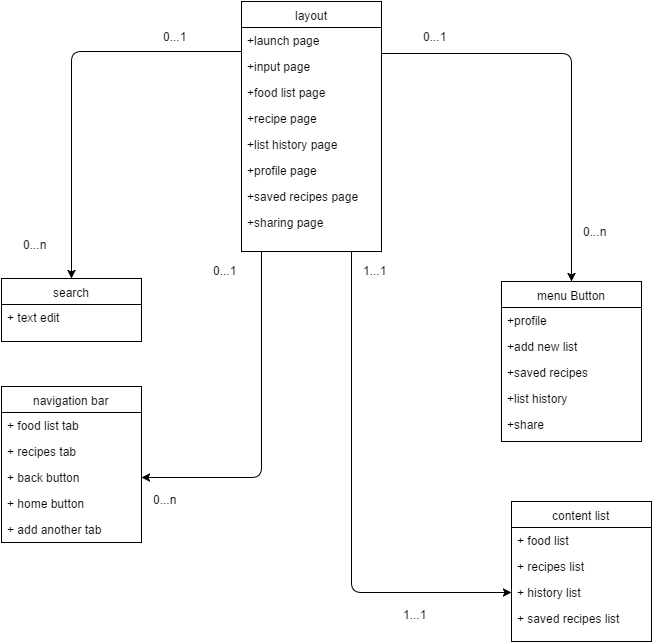

The diagram above was exported from draw.io. Its source (the exported page's mxGraphModel, read from the mxfile embedded in the PNG):
<mxGraphModel dx="874" dy="568" grid="1" gridSize="10" guides="1" tooltips="1" connect="1" arrows="1" fold="1" page="1" pageScale="1" pageWidth="850" pageHeight="1100" background="#ffffff" math="0" shadow="0">
  <root>
    <mxCell id="0" />
    <mxCell id="1" parent="0" />
    <mxCell id="2" value="layout" style="swimlane;html=1;fontStyle=0;childLayout=stackLayout;horizontal=1;startSize=26;fillColor=none;horizontalStack=0;resizeParent=1;resizeLast=0;collapsible=1;marginBottom=0;swimlaneFillColor=#ffffff;rounded=0;shadow=0;glass=0;comic=0;labelBackgroundColor=none;strokeColor=#000000;strokeWidth=1;fontColor=none;align=center;" vertex="1" parent="1">
      <mxGeometry x="350" y="50" width="140" height="250" as="geometry" />
    </mxCell>
    <mxCell id="3" value="+launch page" style="text;html=1;strokeColor=none;fillColor=none;align=left;verticalAlign=top;spacingLeft=4;spacingRight=4;whiteSpace=wrap;overflow=hidden;rotatable=0;points=[[0,0.5],[1,0.5]];portConstraint=eastwest;" vertex="1" parent="2">
      <mxGeometry y="26" width="140" height="26" as="geometry" />
    </mxCell>
    <mxCell id="4" value="+input page" style="text;html=1;strokeColor=none;fillColor=none;align=left;verticalAlign=top;spacingLeft=4;spacingRight=4;whiteSpace=wrap;overflow=hidden;rotatable=0;points=[[0,0.5],[1,0.5]];portConstraint=eastwest;" vertex="1" parent="2">
      <mxGeometry y="52" width="140" height="26" as="geometry" />
    </mxCell>
    <mxCell id="5" value="+food list page" style="text;html=1;strokeColor=none;fillColor=none;align=left;verticalAlign=top;spacingLeft=4;spacingRight=4;whiteSpace=wrap;overflow=hidden;rotatable=0;points=[[0,0.5],[1,0.5]];portConstraint=eastwest;" vertex="1" parent="2">
      <mxGeometry y="78" width="140" height="26" as="geometry" />
    </mxCell>
    <mxCell id="10" value="+recipe page" style="text;html=1;strokeColor=none;fillColor=none;align=left;verticalAlign=top;spacingLeft=4;spacingRight=4;whiteSpace=wrap;overflow=hidden;rotatable=0;points=[[0,0.5],[1,0.5]];portConstraint=eastwest;" vertex="1" parent="2">
      <mxGeometry y="104" width="140" height="26" as="geometry" />
    </mxCell>
    <mxCell id="12" value="+list history page" style="text;html=1;strokeColor=none;fillColor=none;align=left;verticalAlign=top;spacingLeft=4;spacingRight=4;whiteSpace=wrap;overflow=hidden;rotatable=0;points=[[0,0.5],[1,0.5]];portConstraint=eastwest;" vertex="1" parent="2">
      <mxGeometry y="130" width="140" height="26" as="geometry" />
    </mxCell>
    <mxCell id="11" value="+profile page" style="text;html=1;strokeColor=none;fillColor=none;align=left;verticalAlign=top;spacingLeft=4;spacingRight=4;whiteSpace=wrap;overflow=hidden;rotatable=0;points=[[0,0.5],[1,0.5]];portConstraint=eastwest;" vertex="1" parent="2">
      <mxGeometry y="156" width="140" height="26" as="geometry" />
    </mxCell>
    <mxCell id="36" value="+saved recipes page" style="text;html=1;strokeColor=none;fillColor=none;align=left;verticalAlign=top;spacingLeft=4;spacingRight=4;whiteSpace=wrap;overflow=hidden;rotatable=0;points=[[0,0.5],[1,0.5]];portConstraint=eastwest;" vertex="1" parent="2">
      <mxGeometry y="182" width="140" height="26" as="geometry" />
    </mxCell>
    <mxCell id="37" value="+sharing page" style="text;html=1;strokeColor=none;fillColor=none;align=left;verticalAlign=top;spacingLeft=4;spacingRight=4;whiteSpace=wrap;overflow=hidden;rotatable=0;points=[[0,0.5],[1,0.5]];portConstraint=eastwest;" vertex="1" parent="2">
      <mxGeometry y="208" width="140" height="26" as="geometry" />
    </mxCell>
    <mxCell id="13" value="menu Button" style="swimlane;html=1;fontStyle=0;childLayout=stackLayout;horizontal=1;startSize=26;fillColor=none;horizontalStack=0;resizeParent=1;resizeLast=0;collapsible=1;marginBottom=0;swimlaneFillColor=#ffffff;rounded=0;shadow=0;glass=0;comic=0;labelBackgroundColor=none;strokeColor=#000000;strokeWidth=1;fontColor=none;align=center;" vertex="1" parent="1">
      <mxGeometry x="610" y="330" width="140" height="160" as="geometry" />
    </mxCell>
    <mxCell id="14" value="+profile" style="text;html=1;strokeColor=none;fillColor=none;align=left;verticalAlign=top;spacingLeft=4;spacingRight=4;whiteSpace=wrap;overflow=hidden;rotatable=0;points=[[0,0.5],[1,0.5]];portConstraint=eastwest;" vertex="1" parent="13">
      <mxGeometry y="26" width="140" height="26" as="geometry" />
    </mxCell>
    <mxCell id="15" value="+add new list" style="text;html=1;strokeColor=none;fillColor=none;align=left;verticalAlign=top;spacingLeft=4;spacingRight=4;whiteSpace=wrap;overflow=hidden;rotatable=0;points=[[0,0.5],[1,0.5]];portConstraint=eastwest;" vertex="1" parent="13">
      <mxGeometry y="52" width="140" height="26" as="geometry" />
    </mxCell>
    <mxCell id="16" value="+saved recipes" style="text;html=1;strokeColor=none;fillColor=none;align=left;verticalAlign=top;spacingLeft=4;spacingRight=4;whiteSpace=wrap;overflow=hidden;rotatable=0;points=[[0,0.5],[1,0.5]];portConstraint=eastwest;" vertex="1" parent="13">
      <mxGeometry y="78" width="140" height="26" as="geometry" />
    </mxCell>
    <mxCell id="17" value="+list history" style="text;html=1;strokeColor=none;fillColor=none;align=left;verticalAlign=top;spacingLeft=4;spacingRight=4;whiteSpace=wrap;overflow=hidden;rotatable=0;points=[[0,0.5],[1,0.5]];portConstraint=eastwest;" vertex="1" parent="13">
      <mxGeometry y="104" width="140" height="26" as="geometry" />
    </mxCell>
    <mxCell id="39" value="+share" style="text;html=1;strokeColor=none;fillColor=none;align=left;verticalAlign=top;spacingLeft=4;spacingRight=4;whiteSpace=wrap;overflow=hidden;rotatable=0;points=[[0,0.5],[1,0.5]];portConstraint=eastwest;" vertex="1" parent="13">
      <mxGeometry y="130" width="140" height="26" as="geometry" />
    </mxCell>
    <mxCell id="20" value="search" style="swimlane;html=1;fontStyle=0;childLayout=stackLayout;horizontal=1;startSize=26;fillColor=none;horizontalStack=0;resizeParent=1;resizeLast=0;collapsible=1;marginBottom=0;swimlaneFillColor=#ffffff;rounded=0;shadow=0;glass=0;comic=0;labelBackgroundColor=none;strokeColor=#000000;strokeWidth=1;fontColor=none;align=center;" vertex="1" parent="1">
      <mxGeometry x="110" y="327" width="140" height="63" as="geometry" />
    </mxCell>
    <mxCell id="21" value="+ text edit" style="text;html=1;strokeColor=none;fillColor=none;align=left;verticalAlign=top;spacingLeft=4;spacingRight=4;whiteSpace=wrap;overflow=hidden;rotatable=0;points=[[0,0.5],[1,0.5]];portConstraint=eastwest;" vertex="1" parent="20">
      <mxGeometry y="26" width="140" height="26" as="geometry" />
    </mxCell>
    <mxCell id="24" value="content list" style="swimlane;html=1;fontStyle=0;childLayout=stackLayout;horizontal=1;startSize=26;fillColor=none;horizontalStack=0;resizeParent=1;resizeLast=0;collapsible=1;marginBottom=0;swimlaneFillColor=#ffffff;rounded=0;shadow=0;glass=0;comic=0;labelBackgroundColor=none;strokeColor=#000000;strokeWidth=1;fontColor=none;align=center;" vertex="1" parent="1">
      <mxGeometry x="620" y="550" width="140" height="140" as="geometry" />
    </mxCell>
    <mxCell id="25" value="+ food list" style="text;html=1;strokeColor=none;fillColor=none;align=left;verticalAlign=top;spacingLeft=4;spacingRight=4;whiteSpace=wrap;overflow=hidden;rotatable=0;points=[[0,0.5],[1,0.5]];portConstraint=eastwest;" vertex="1" parent="24">
      <mxGeometry y="26" width="140" height="26" as="geometry" />
    </mxCell>
    <mxCell id="26" value="+ recipes list" style="text;html=1;strokeColor=none;fillColor=none;align=left;verticalAlign=top;spacingLeft=4;spacingRight=4;whiteSpace=wrap;overflow=hidden;rotatable=0;points=[[0,0.5],[1,0.5]];portConstraint=eastwest;" vertex="1" parent="24">
      <mxGeometry y="52" width="140" height="26" as="geometry" />
    </mxCell>
    <mxCell id="27" value="+ history list" style="text;html=1;strokeColor=none;fillColor=none;align=left;verticalAlign=top;spacingLeft=4;spacingRight=4;whiteSpace=wrap;overflow=hidden;rotatable=0;points=[[0,0.5],[1,0.5]];portConstraint=eastwest;" vertex="1" parent="24">
      <mxGeometry y="78" width="140" height="26" as="geometry" />
    </mxCell>
    <mxCell id="40" value="+ saved recipes list" style="text;html=1;strokeColor=none;fillColor=none;align=left;verticalAlign=top;spacingLeft=4;spacingRight=4;whiteSpace=wrap;overflow=hidden;rotatable=0;points=[[0,0.5],[1,0.5]];portConstraint=eastwest;" vertex="1" parent="24">
      <mxGeometry y="104" width="140" height="26" as="geometry" />
    </mxCell>
    <mxCell id="28" value="navigation bar" style="swimlane;html=1;fontStyle=0;childLayout=stackLayout;horizontal=1;startSize=26;fillColor=none;horizontalStack=0;resizeParent=1;resizeLast=0;collapsible=1;marginBottom=0;swimlaneFillColor=#ffffff;rounded=0;shadow=0;glass=0;comic=0;labelBackgroundColor=none;strokeColor=#000000;strokeWidth=1;fontColor=none;align=center;" vertex="1" parent="1">
      <mxGeometry x="110" y="435" width="140" height="156" as="geometry" />
    </mxCell>
    <mxCell id="29" value="+ food list tab" style="text;html=1;strokeColor=none;fillColor=none;align=left;verticalAlign=top;spacingLeft=4;spacingRight=4;whiteSpace=wrap;overflow=hidden;rotatable=0;points=[[0,0.5],[1,0.5]];portConstraint=eastwest;" vertex="1" parent="28">
      <mxGeometry y="26" width="140" height="26" as="geometry" />
    </mxCell>
    <mxCell id="30" value="+ recipes tab" style="text;html=1;strokeColor=none;fillColor=none;align=left;verticalAlign=top;spacingLeft=4;spacingRight=4;whiteSpace=wrap;overflow=hidden;rotatable=0;points=[[0,0.5],[1,0.5]];portConstraint=eastwest;" vertex="1" parent="28">
      <mxGeometry y="52" width="140" height="26" as="geometry" />
    </mxCell>
    <mxCell id="31" value="+ back button" style="text;html=1;strokeColor=none;fillColor=none;align=left;verticalAlign=top;spacingLeft=4;spacingRight=4;whiteSpace=wrap;overflow=hidden;rotatable=0;points=[[0,0.5],[1,0.5]];portConstraint=eastwest;" vertex="1" parent="28">
      <mxGeometry y="78" width="140" height="26" as="geometry" />
    </mxCell>
    <mxCell id="41" value="+ home button" style="text;html=1;strokeColor=none;fillColor=none;align=left;verticalAlign=top;spacingLeft=4;spacingRight=4;whiteSpace=wrap;overflow=hidden;rotatable=0;points=[[0,0.5],[1,0.5]];portConstraint=eastwest;" vertex="1" parent="28">
      <mxGeometry y="104" width="140" height="26" as="geometry" />
    </mxCell>
    <mxCell id="43" value="+ add another tab" style="text;html=1;strokeColor=none;fillColor=none;align=left;verticalAlign=top;spacingLeft=4;spacingRight=4;whiteSpace=wrap;overflow=hidden;rotatable=0;points=[[0,0.5],[1,0.5]];portConstraint=eastwest;" vertex="1" parent="28">
      <mxGeometry y="130" width="140" height="26" as="geometry" />
    </mxCell>
    <mxCell id="57" value="" style="endArrow=classic;html=1;fontColor=none;exitX=1.007;exitY=0.019;entryX=0.5;entryY=0;exitPerimeter=0;" edge="1" parent="1" source="4" target="13">
      <mxGeometry width="50" height="50" relative="1" as="geometry">
        <mxPoint x="570" y="200" as="sourcePoint" />
        <mxPoint x="620" y="150" as="targetPoint" />
        <Array as="points">
          <mxPoint x="680" y="102" />
        </Array>
      </mxGeometry>
    </mxCell>
    <mxCell id="58" value="" style="endArrow=classic;html=1;fontColor=none;exitX=0;exitY=0.923;exitPerimeter=0;entryX=0.5;entryY=0;" edge="1" parent="1" source="3" target="20">
      <mxGeometry width="50" height="50" relative="1" as="geometry">
        <mxPoint x="140" y="240" as="sourcePoint" />
        <mxPoint x="190" y="190" as="targetPoint" />
        <Array as="points">
          <mxPoint x="180" y="100" />
        </Array>
      </mxGeometry>
    </mxCell>
    <mxCell id="59" value="" style="endArrow=classic;html=1;fontColor=none;entryX=1;entryY=0.5;" edge="1" parent="1" target="31">
      <mxGeometry width="50" height="50" relative="1" as="geometry">
        <mxPoint x="370" y="300" as="sourcePoint" />
        <mxPoint x="440" y="440" as="targetPoint" />
        <Array as="points">
          <mxPoint x="370" y="526" />
        </Array>
      </mxGeometry>
    </mxCell>
    <mxCell id="60" value="" style="endArrow=classic;html=1;fontColor=none;entryX=0;entryY=0.5;" edge="1" parent="1" target="27">
      <mxGeometry width="50" height="50" relative="1" as="geometry">
        <mxPoint x="460" y="300" as="sourcePoint" />
        <mxPoint x="510" y="390" as="targetPoint" />
        <Array as="points">
          <mxPoint x="460" y="641" />
        </Array>
      </mxGeometry>
    </mxCell>
    <mxCell id="61" value="0...1" style="text;html=1;resizable=0;points=[];autosize=1;align=left;verticalAlign=top;spacingTop=-4;fontColor=none;" vertex="1" parent="1">
      <mxGeometry x="530" y="76" width="40" height="20" as="geometry" />
    </mxCell>
    <mxCell id="66" value="0...1" style="text;html=1;resizable=0;points=[];autosize=1;align=left;verticalAlign=top;spacingTop=-4;fontColor=none;" vertex="1" parent="1">
      <mxGeometry x="270" y="76" width="40" height="20" as="geometry" />
    </mxCell>
    <mxCell id="68" value="0...1" style="text;html=1;resizable=0;points=[];autosize=1;align=left;verticalAlign=top;spacingTop=-4;fontColor=none;" vertex="1" parent="1">
      <mxGeometry x="320" y="310" width="40" height="20" as="geometry" />
    </mxCell>
    <mxCell id="69" value="1...1" style="text;html=1;resizable=0;points=[];autosize=1;align=left;verticalAlign=top;spacingTop=-4;fontColor=none;" vertex="1" parent="1">
      <mxGeometry x="470" y="310" width="40" height="20" as="geometry" />
    </mxCell>
    <mxCell id="70" value="0...n" style="text;html=1;resizable=0;points=[];autosize=1;align=left;verticalAlign=top;spacingTop=-4;fontColor=none;" vertex="1" parent="1">
      <mxGeometry x="130" y="284" width="40" height="20" as="geometry" />
    </mxCell>
    <mxCell id="71" value="0...n" style="text;html=1;resizable=0;points=[];autosize=1;align=left;verticalAlign=top;spacingTop=-4;fontColor=none;" vertex="1" parent="1">
      <mxGeometry x="690" y="271" width="40" height="20" as="geometry" />
    </mxCell>
    <mxCell id="72" value="0...n" style="text;html=1;resizable=0;points=[];autosize=1;align=left;verticalAlign=top;spacingTop=-4;fontColor=none;" vertex="1" parent="1">
      <mxGeometry x="260" y="539" width="40" height="20" as="geometry" />
    </mxCell>
    <mxCell id="73" value="1...1" style="text;html=1;resizable=0;points=[];autosize=1;align=left;verticalAlign=top;spacingTop=-4;fontColor=none;" vertex="1" parent="1">
      <mxGeometry x="510" y="654" width="40" height="20" as="geometry" />
    </mxCell>
  </root>
</mxGraphModel>